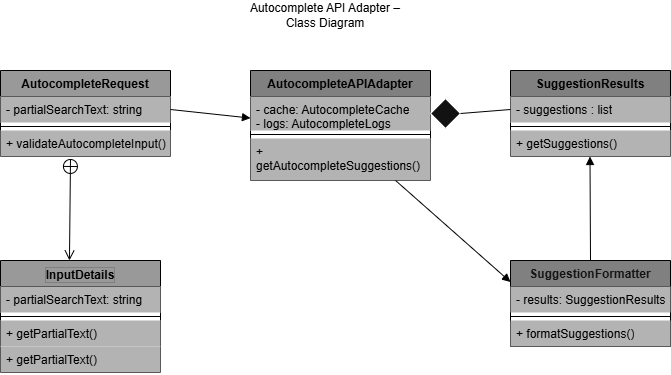

The diagram above was exported from draw.io. Its source (the exported page's mxGraphModel, read from the mxfile embedded in the PNG):
<mxGraphModel dx="1664" dy="935" grid="0" gridSize="10" guides="1" tooltips="1" connect="1" arrows="1" fold="1" page="1" pageScale="1" pageWidth="827" pageHeight="1169" background="light-dark(#FFFFFF,#FFFFFF)" math="0" shadow="0">
  <root>
    <mxCell id="0" />
    <mxCell id="1" parent="0" />
    <mxCell id="XUkwX5Je_SJAOmt7fzBB-21" parent="1" style="swimlane;fontStyle=1;align=center;verticalAlign=top;childLayout=stackLayout;horizontal=1;startSize=26;horizontalStack=0;resizeParent=1;resizeParentMax=0;resizeLast=0;collapsible=1;marginBottom=0;whiteSpace=wrap;html=1;fontColor=light-dark(#000000,#000000);strokeColor=light-dark(#000000,#000000);fillColor=light-dark(#FFFFFF,#999999);" value="AutocompleteRequest" vertex="1">
      <mxGeometry height="86" width="170" x="130" y="90" as="geometry" />
    </mxCell>
    <mxCell id="XUkwX5Je_SJAOmt7fzBB-22" parent="XUkwX5Je_SJAOmt7fzBB-21" style="text;strokeColor=none;fillColor=light-dark(#FFFFFF,#B3B3B3);align=left;verticalAlign=top;spacingLeft=4;spacingRight=4;overflow=hidden;rotatable=0;points=[[0,0.5],[1,0.5]];portConstraint=eastwest;whiteSpace=wrap;html=1;fontColor=light-dark(#000000,#000000);labelBackgroundColor=none;labelBorderColor=none;" value="- partialSearchText: string" vertex="1">
      <mxGeometry height="26" width="170" y="26" as="geometry" />
    </mxCell>
    <mxCell id="XUkwX5Je_SJAOmt7fzBB-23" parent="XUkwX5Je_SJAOmt7fzBB-21" style="line;strokeWidth=1;fillColor=none;align=left;verticalAlign=middle;spacingTop=-1;spacingLeft=3;spacingRight=3;rotatable=0;labelPosition=right;points=[];portConstraint=eastwest;strokeColor=inherit;fontColor=light-dark(#000000,#000000);" value="" vertex="1">
      <mxGeometry height="8" width="170" y="52" as="geometry" />
    </mxCell>
    <mxCell id="XUkwX5Je_SJAOmt7fzBB-24" parent="XUkwX5Je_SJAOmt7fzBB-21" style="text;strokeColor=none;fillColor=light-dark(#FFFFFF,#B3B3B3);align=left;verticalAlign=top;spacingLeft=4;spacingRight=4;overflow=hidden;rotatable=0;points=[[0,0.5],[1,0.5]];portConstraint=eastwest;whiteSpace=wrap;html=1;fontColor=light-dark(#000000,#000000);labelBackgroundColor=none;labelBorderColor=none;" value="+ validateAutocompleteInput()" vertex="1">
      <mxGeometry height="26" width="170" y="60" as="geometry" />
    </mxCell>
    <mxCell id="XUkwX5Je_SJAOmt7fzBB-25" parent="1" style="swimlane;fontStyle=1;align=center;verticalAlign=top;childLayout=stackLayout;horizontal=1;startSize=26;horizontalStack=0;resizeParent=1;resizeParentMax=0;resizeLast=0;collapsible=1;marginBottom=0;whiteSpace=wrap;html=1;fontColor=light-dark(#000000,#000000);strokeColor=light-dark(#000000,#000000);fillColor=light-dark(#FFFFFF,#999999);labelBorderColor=light-dark(#000000,#808080);" value="InputDetails" vertex="1">
      <mxGeometry height="112" width="160" x="130" y="280" as="geometry" />
    </mxCell>
    <mxCell id="XUkwX5Je_SJAOmt7fzBB-26" parent="XUkwX5Je_SJAOmt7fzBB-25" style="text;strokeColor=none;fillColor=light-dark(#FFFFFF,#B3B3B3);align=left;verticalAlign=top;spacingLeft=4;spacingRight=4;overflow=hidden;rotatable=0;points=[[0,0.5],[1,0.5]];portConstraint=eastwest;whiteSpace=wrap;html=1;fontColor=light-dark(#000000,#000000);labelBackgroundColor=none;labelBorderColor=none;" value="- partialSearchText: string" vertex="1">
      <mxGeometry height="26" width="160" y="26" as="geometry" />
    </mxCell>
    <mxCell id="XUkwX5Je_SJAOmt7fzBB-27" parent="XUkwX5Je_SJAOmt7fzBB-25" style="line;strokeWidth=1;fillColor=light-dark(transparent,#000000);align=left;verticalAlign=middle;spacingTop=-1;spacingLeft=3;spacingRight=3;rotatable=0;labelPosition=right;points=[];portConstraint=eastwest;strokeColor=inherit;fontColor=light-dark(#000000,#000000);" value="" vertex="1">
      <mxGeometry height="8" width="160" y="52" as="geometry" />
    </mxCell>
    <mxCell id="XUkwX5Je_SJAOmt7fzBB-28" parent="XUkwX5Je_SJAOmt7fzBB-25" style="text;strokeColor=none;fillColor=light-dark(#FFFFFF,#B3B3B3);align=left;verticalAlign=top;spacingLeft=4;spacingRight=4;overflow=hidden;rotatable=0;points=[[0,0.5],[1,0.5]];portConstraint=eastwest;whiteSpace=wrap;html=1;fontColor=light-dark(#000000,#000000);labelBackgroundColor=none;labelBorderColor=none;" value="+ getPartialText()" vertex="1">
      <mxGeometry height="26" width="160" y="60" as="geometry" />
    </mxCell>
    <mxCell id="n0rfPgu6wf6ZswlcNyMZ-2" parent="XUkwX5Je_SJAOmt7fzBB-25" style="text;strokeColor=none;fillColor=light-dark(#FFFFFF,#B3B3B3);align=left;verticalAlign=top;spacingLeft=4;spacingRight=4;overflow=hidden;rotatable=0;points=[[0,0.5],[1,0.5]];portConstraint=eastwest;whiteSpace=wrap;html=1;fontColor=light-dark(#000000,#000000);labelBackgroundColor=none;labelBorderColor=none;" value="+ getPartialText()" vertex="1">
      <mxGeometry height="26" width="160" y="86" as="geometry" />
    </mxCell>
    <mxCell id="XUkwX5Je_SJAOmt7fzBB-29" parent="1" style="swimlane;fontStyle=1;align=center;verticalAlign=top;childLayout=stackLayout;horizontal=1;startSize=26;horizontalStack=0;resizeParent=1;resizeParentMax=0;resizeLast=0;collapsible=1;marginBottom=0;whiteSpace=wrap;html=1;fontColor=light-dark(#000000,#000000);strokeColor=light-dark(#000000,#000000);fillColor=light-dark(#FFFFFF,#808080);" value="AutocompleteAPIAdapter" vertex="1">
      <mxGeometry height="110" width="180" x="380" y="90" as="geometry" />
    </mxCell>
    <mxCell id="XUkwX5Je_SJAOmt7fzBB-30" parent="XUkwX5Je_SJAOmt7fzBB-29" style="text;strokeColor=none;fillColor=light-dark(#FFFFFF,#B3B3B3);align=left;verticalAlign=top;spacingLeft=4;spacingRight=4;overflow=hidden;rotatable=0;points=[[0,0.5],[1,0.5]];portConstraint=eastwest;whiteSpace=wrap;html=1;fontColor=light-dark(#000000,#000000);labelBackgroundColor=none;labelBorderColor=none;" value="- cache: AutocompleteCache&lt;div&gt;- logs: AutocompleteLogs&lt;/div&gt;" vertex="1">
      <mxGeometry height="34" width="180" y="26" as="geometry" />
    </mxCell>
    <mxCell id="XUkwX5Je_SJAOmt7fzBB-31" parent="XUkwX5Je_SJAOmt7fzBB-29" style="line;strokeWidth=1;fillColor=none;align=left;verticalAlign=middle;spacingTop=-1;spacingLeft=3;spacingRight=3;rotatable=0;labelPosition=right;points=[];portConstraint=eastwest;strokeColor=inherit;fontColor=light-dark(#000000,#000000);" value="" vertex="1">
      <mxGeometry height="8" width="180" y="60" as="geometry" />
    </mxCell>
    <mxCell id="XUkwX5Je_SJAOmt7fzBB-32" parent="XUkwX5Je_SJAOmt7fzBB-29" style="text;strokeColor=none;fillColor=light-dark(#FFFFFF,#B3B3B3);align=left;verticalAlign=top;spacingLeft=4;spacingRight=4;overflow=hidden;rotatable=0;points=[[0,0.5],[1,0.5]];portConstraint=eastwest;whiteSpace=wrap;html=1;fontColor=light-dark(#000000,#000000);labelBackgroundColor=none;labelBorderColor=none;" value="+ getAutocompleteSuggestions()" vertex="1">
      <mxGeometry height="42" width="180" y="68" as="geometry" />
    </mxCell>
    <mxCell id="XUkwX5Je_SJAOmt7fzBB-33" parent="1" style="swimlane;fontStyle=1;align=center;verticalAlign=top;childLayout=stackLayout;horizontal=1;startSize=26;horizontalStack=0;resizeParent=1;resizeParentMax=0;resizeLast=0;collapsible=1;marginBottom=0;whiteSpace=wrap;html=1;fontColor=light-dark(#000000,#000000);strokeColor=light-dark(#000000,#000000);fillColor=light-dark(#FFFFFF,#808080);" value="SuggestionResults" vertex="1">
      <mxGeometry height="86" width="160" x="640" y="90" as="geometry" />
    </mxCell>
    <mxCell id="XUkwX5Je_SJAOmt7fzBB-34" parent="XUkwX5Je_SJAOmt7fzBB-33" style="text;strokeColor=none;fillColor=light-dark(#FFFFFF,#B3B3B3);align=left;verticalAlign=top;spacingLeft=4;spacingRight=4;overflow=hidden;rotatable=0;points=[[0,0.5],[1,0.5]];portConstraint=eastwest;whiteSpace=wrap;html=1;fontColor=light-dark(#000000,#000000);labelBackgroundColor=none;labelBorderColor=none;" value="- suggestions : list" vertex="1">
      <mxGeometry height="26" width="160" y="26" as="geometry" />
    </mxCell>
    <mxCell id="XUkwX5Je_SJAOmt7fzBB-35" parent="XUkwX5Je_SJAOmt7fzBB-33" style="line;strokeWidth=1;fillColor=none;align=left;verticalAlign=middle;spacingTop=-1;spacingLeft=3;spacingRight=3;rotatable=0;labelPosition=right;points=[];portConstraint=eastwest;strokeColor=light-dark(#000000,#000000);fontColor=light-dark(#000000,#000000);" value="" vertex="1">
      <mxGeometry height="8" width="160" y="52" as="geometry" />
    </mxCell>
    <mxCell id="XUkwX5Je_SJAOmt7fzBB-36" parent="XUkwX5Je_SJAOmt7fzBB-33" style="text;strokeColor=none;fillColor=light-dark(#FFFFFF,#B3B3B3);align=left;verticalAlign=top;spacingLeft=4;spacingRight=4;overflow=hidden;rotatable=0;points=[[0,0.5],[1,0.5]];portConstraint=eastwest;whiteSpace=wrap;html=1;fontColor=light-dark(#000000,#000000);labelBackgroundColor=none;labelBorderColor=none;" value="+ getSuggestions()" vertex="1">
      <mxGeometry height="26" width="160" y="60" as="geometry" />
    </mxCell>
    <mxCell id="XUkwX5Je_SJAOmt7fzBB-37" parent="1" style="swimlane;fontStyle=1;align=center;verticalAlign=top;childLayout=stackLayout;horizontal=1;startSize=26;horizontalStack=0;resizeParent=1;resizeParentMax=0;resizeLast=0;collapsible=1;marginBottom=0;whiteSpace=wrap;html=1;fontColor=light-dark(#000000, #141414);strokeColor=light-dark(#000000,#000000);fillColor=light-dark(#FFFFFF,#808080);" value="&lt;span&gt;SuggestionFormatter&lt;/span&gt;" vertex="1">
      <mxGeometry height="86" width="160" x="640" y="280" as="geometry" />
    </mxCell>
    <mxCell id="XUkwX5Je_SJAOmt7fzBB-38" parent="XUkwX5Je_SJAOmt7fzBB-37" style="text;strokeColor=none;fillColor=light-dark(#FFFFFF,#B3B3B3);align=left;verticalAlign=top;spacingLeft=4;spacingRight=4;overflow=hidden;rotatable=0;points=[[0,0.5],[1,0.5]];portConstraint=eastwest;whiteSpace=wrap;html=1;fontColor=light-dark(#000000,#000000);labelBackgroundColor=none;labelBorderColor=none;" value="- results: SuggestionResults" vertex="1">
      <mxGeometry height="26" width="160" y="26" as="geometry" />
    </mxCell>
    <mxCell id="XUkwX5Je_SJAOmt7fzBB-39" parent="XUkwX5Je_SJAOmt7fzBB-37" style="line;strokeWidth=1;fillColor=none;align=left;verticalAlign=middle;spacingTop=-1;spacingLeft=3;spacingRight=3;rotatable=0;labelPosition=right;points=[];portConstraint=eastwest;strokeColor=inherit;fontColor=light-dark(#000000,#000000);" value="" vertex="1">
      <mxGeometry height="8" width="160" y="52" as="geometry" />
    </mxCell>
    <mxCell id="XUkwX5Je_SJAOmt7fzBB-40" parent="XUkwX5Je_SJAOmt7fzBB-37" style="text;strokeColor=none;fillColor=light-dark(#FFFFFF,#B3B3B3);align=left;verticalAlign=top;spacingLeft=4;spacingRight=4;overflow=hidden;rotatable=0;points=[[0,0.5],[1,0.5]];portConstraint=eastwest;whiteSpace=wrap;html=1;fontColor=light-dark(#000000,#000000);labelBackgroundColor=none;labelBorderColor=none;" value="+ formatSuggestions()" vertex="1">
      <mxGeometry height="26" width="160" y="60" as="geometry" />
    </mxCell>
    <mxCell id="XUkwX5Je_SJAOmt7fzBB-41" edge="1" parent="1" style="endArrow=open;startArrow=circlePlus;endFill=0;startFill=0;endSize=8;html=1;rounded=0;entryX=0.431;entryY=-0.023;entryDx=0;entryDy=0;entryPerimeter=0;fontColor=light-dark(#000000,#000000);strokeColor=light-dark(#000000,#000000);" value="">
      <mxGeometry relative="1" width="160" as="geometry">
        <mxPoint x="200" y="177.98" as="sourcePoint" />
        <mxPoint x="198.96000000000004" y="280.00200000000007" as="targetPoint" />
      </mxGeometry>
    </mxCell>
    <mxCell id="XUkwX5Je_SJAOmt7fzBB-42" edge="1" parent="1" source="XUkwX5Je_SJAOmt7fzBB-22" style="html=1;verticalAlign=bottom;endArrow=block;curved=0;rounded=0;entryX=0;entryY=0.635;entryDx=0;entryDy=0;entryPerimeter=0;exitX=1;exitY=0.5;exitDx=0;exitDy=0;fontColor=light-dark(#000000,#000000);strokeColor=light-dark(#000000,#000000);" target="XUkwX5Je_SJAOmt7fzBB-30" value="">
      <mxGeometry relative="1" width="80" as="geometry">
        <mxPoint x="290" y="132.5" as="sourcePoint" />
        <mxPoint x="380" y="140" as="targetPoint" />
      </mxGeometry>
    </mxCell>
    <mxCell id="XUkwX5Je_SJAOmt7fzBB-44" edge="1" parent="1" source="XUkwX5Je_SJAOmt7fzBB-32" style="html=1;verticalAlign=bottom;endArrow=block;curved=0;rounded=0;entryX=0;entryY=0.25;entryDx=0;entryDy=0;exitX=0.806;exitY=1;exitDx=0;exitDy=0;exitPerimeter=0;fontColor=light-dark(#000000,#000000);strokeColor=light-dark(#000000,#000000);" target="XUkwX5Je_SJAOmt7fzBB-37" value="">
      <mxGeometry relative="1" width="80" as="geometry">
        <mxPoint x="520" y="190" as="sourcePoint" />
        <mxPoint x="590" y="260" as="targetPoint" />
      </mxGeometry>
    </mxCell>
    <mxCell id="XUkwX5Je_SJAOmt7fzBB-45" edge="1" parent="1" style="html=1;verticalAlign=bottom;endArrow=block;curved=0;rounded=0;fontColor=light-dark(#000000,#000000);strokeColor=light-dark(#000000,#000000);" value="">
      <mxGeometry relative="1" width="80" as="geometry">
        <mxPoint x="720" y="280" as="sourcePoint" />
        <mxPoint x="719.5" y="176" as="targetPoint" />
      </mxGeometry>
    </mxCell>
    <mxCell id="XUkwX5Je_SJAOmt7fzBB-46" parent="1" style="rhombus;whiteSpace=wrap;html=1;fontColor=light-dark(#000000,#000000);" value="" vertex="1">
      <mxGeometry height="30" width="30" x="560" y="118" as="geometry" />
    </mxCell>
    <mxCell id="XUkwX5Je_SJAOmt7fzBB-47" edge="1" parent="1" source="XUkwX5Je_SJAOmt7fzBB-46" style="endArrow=none;html=1;rounded=0;entryX=0;entryY=0.5;entryDx=0;entryDy=0;exitX=1;exitY=0.5;exitDx=0;exitDy=0;fontColor=light-dark(#000000,#000000);strokeColor=light-dark(#000000,#000000);" target="XUkwX5Je_SJAOmt7fzBB-34" value="">
      <mxGeometry height="50" relative="1" width="50" as="geometry">
        <mxPoint x="570" y="132.5" as="sourcePoint" />
        <mxPoint x="630" y="132.5" as="targetPoint" />
      </mxGeometry>
    </mxCell>
    <mxCell id="XUkwX5Je_SJAOmt7fzBB-48" parent="1" style="text;html=1;whiteSpace=wrap;strokeColor=none;fillColor=none;align=center;verticalAlign=middle;rounded=0;fontColor=light-dark(#000000,#000000);" value="Autocomplete API Adapter – Class Diagram" vertex="1">
      <mxGeometry height="30" width="170" x="370" y="20" as="geometry" />
    </mxCell>
  </root>
</mxGraphModel>